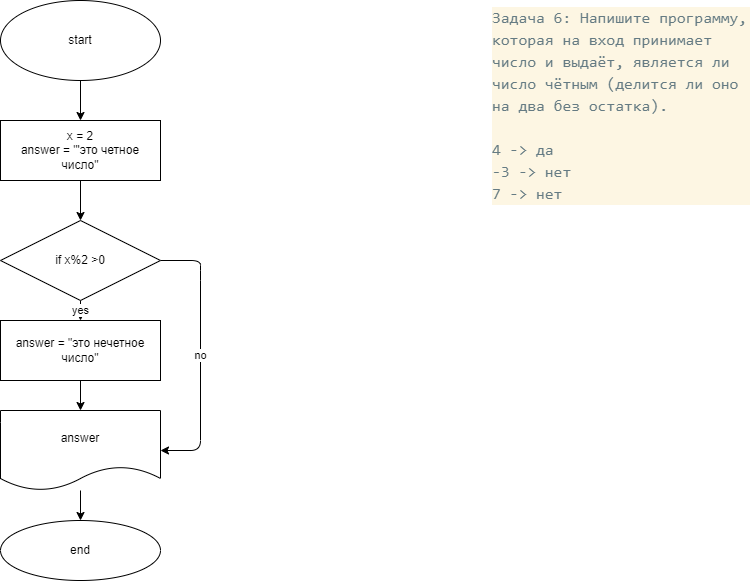

The diagram above was exported from draw.io. Its source (the exported page's mxGraphModel, read from the mxfile embedded in the PNG):
<mxGraphModel dx="520" dy="550" grid="1" gridSize="10" guides="1" tooltips="1" connect="1" arrows="1" fold="1" page="1" pageScale="1" pageWidth="827" pageHeight="1169" math="0" shadow="0">
  <root>
    <mxCell id="0" />
    <mxCell id="1" parent="0" />
    <mxCell id="5" value="" style="edgeStyle=none;html=1;" parent="1" source="2" target="4" edge="1">
      <mxGeometry relative="1" as="geometry" />
    </mxCell>
    <mxCell id="2" value="start" style="ellipse;whiteSpace=wrap;html=1;" parent="1" vertex="1">
      <mxGeometry x="40" y="40" width="160" height="80" as="geometry" />
    </mxCell>
    <mxCell id="9" value="" style="edgeStyle=none;html=1;" parent="1" source="4" target="8" edge="1">
      <mxGeometry relative="1" as="geometry" />
    </mxCell>
    <mxCell id="4" value="x = 2&lt;br&gt;answer = &quot;'это четное число&quot;" style="whiteSpace=wrap;html=1;" parent="1" vertex="1">
      <mxGeometry x="40" y="160" width="160" height="60" as="geometry" />
    </mxCell>
    <mxCell id="11" value="yes" style="edgeStyle=none;html=1;" parent="1" source="8" target="10" edge="1">
      <mxGeometry relative="1" as="geometry" />
    </mxCell>
    <mxCell id="15" value="no" style="edgeStyle=none;html=1;exitX=1;exitY=0.5;exitDx=0;exitDy=0;" parent="1" source="8" target="14" edge="1">
      <mxGeometry relative="1" as="geometry">
        <Array as="points">
          <mxPoint x="240" y="300" />
          <mxPoint x="240" y="310" />
          <mxPoint x="240" y="490" />
        </Array>
      </mxGeometry>
    </mxCell>
    <mxCell id="8" value="if x%2 &amp;gt;0" style="rhombus;whiteSpace=wrap;html=1;" parent="1" vertex="1">
      <mxGeometry x="40" y="260" width="160" height="80" as="geometry" />
    </mxCell>
    <mxCell id="16" value="" style="edgeStyle=none;html=1;" parent="1" source="10" target="14" edge="1">
      <mxGeometry relative="1" as="geometry" />
    </mxCell>
    <mxCell id="10" value="answer = &quot;это нечетное число&quot;" style="whiteSpace=wrap;html=1;" parent="1" vertex="1">
      <mxGeometry x="40" y="360" width="160" height="60" as="geometry" />
    </mxCell>
    <mxCell id="18" value="" style="edgeStyle=none;html=1;" parent="1" source="14" target="17" edge="1">
      <mxGeometry relative="1" as="geometry" />
    </mxCell>
    <mxCell id="14" value="answer" style="shape=document;whiteSpace=wrap;html=1;boundedLbl=1;" parent="1" vertex="1">
      <mxGeometry x="40" y="450" width="160" height="80" as="geometry" />
    </mxCell>
    <mxCell id="17" value="end" style="ellipse;whiteSpace=wrap;html=1;" parent="1" vertex="1">
      <mxGeometry x="40" y="560" width="160" height="60" as="geometry" />
    </mxCell>
    <mxCell id="19" value="&lt;div style=&quot;color: rgb(101, 123, 131); background-color: rgb(253, 246, 227); font-family: consolas, &amp;quot;courier new&amp;quot;, monospace; font-weight: normal; font-size: 16px; line-height: 22px;&quot;&gt;&lt;div&gt;&lt;span style=&quot;color: #657b83&quot;&gt;Задача 6: Напишите программу, которая на вход принимает число и выдаёт, является ли число чётным (делится ли оно на два без остатка).&lt;/span&gt;&lt;/div&gt;&lt;br&gt;&lt;div&gt;&lt;span style=&quot;color: #657b83&quot;&gt;4 -&amp;gt; да&lt;/span&gt;&lt;/div&gt;&lt;div&gt;&lt;span style=&quot;color: #657b83&quot;&gt;-3 -&amp;gt; нет&lt;/span&gt;&lt;/div&gt;&lt;div&gt;&lt;span style=&quot;color: #657b83&quot;&gt;7 -&amp;gt; нет&lt;/span&gt;&lt;/div&gt;&lt;/div&gt;" style="text;whiteSpace=wrap;html=1;" vertex="1" parent="1">
      <mxGeometry x="530" y="40" width="260" height="170" as="geometry" />
    </mxCell>
  </root>
</mxGraphModel>